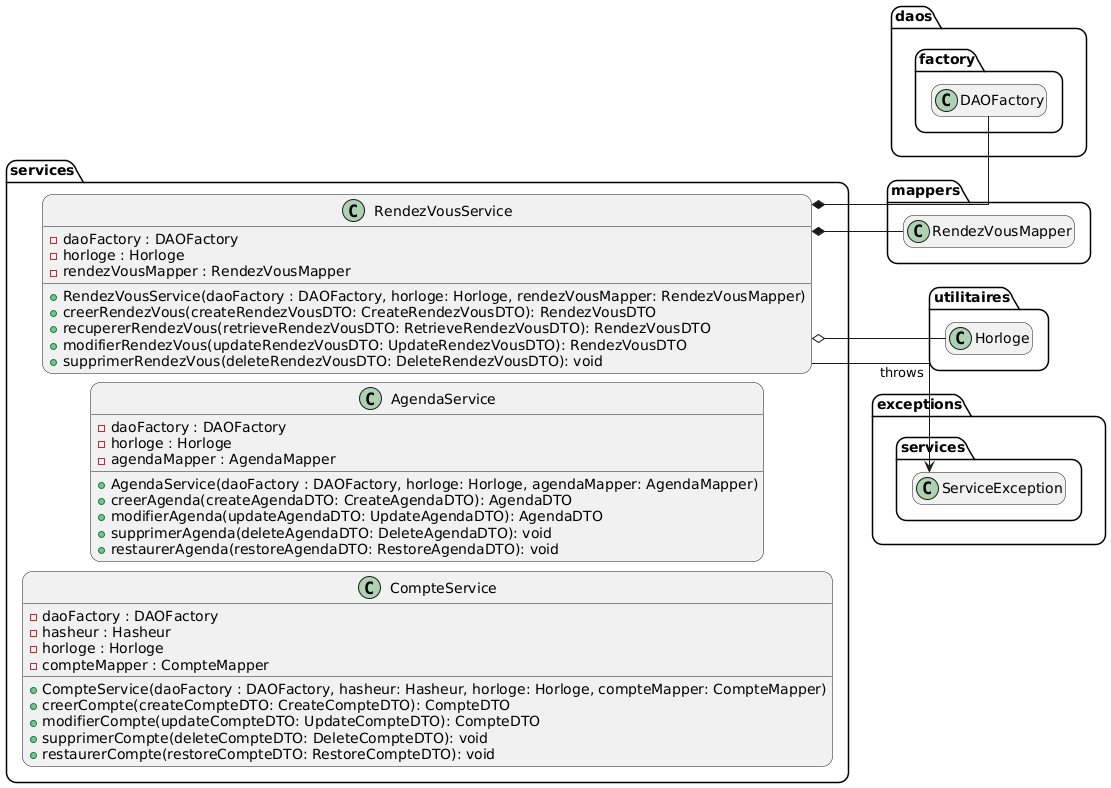

The diagram above was rendered by PlantUML. Its source (embedded in the PNG):
@startuml Services

skinparam linetype ortho
skinparam nodesep 10
skinparam ranksep 10
skinparam roundcorner 20

left to right direction

hide empty members

namespace services {

    class CompteService {
        - daoFactory : DAOFactory
        - hasheur : Hasheur
        - horloge : Horloge
        - compteMapper : CompteMapper
        + CompteService(daoFactory : DAOFactory, hasheur: Hasheur, horloge: Horloge, compteMapper: CompteMapper)
        + creerCompte(createCompteDTO: CreateCompteDTO): CompteDTO
        + modifierCompte(updateCompteDTO: UpdateCompteDTO): CompteDTO
        + supprimerCompte(deleteCompteDTO: DeleteCompteDTO): void
        + restaurerCompte(restoreCompteDTO: RestoreCompteDTO): void
    }

    class AgendaService {
        - daoFactory : DAOFactory
        - horloge : Horloge
        - agendaMapper : AgendaMapper
        + AgendaService(daoFactory : DAOFactory, horloge: Horloge, agendaMapper: AgendaMapper)
        + creerAgenda(createAgendaDTO: CreateAgendaDTO): AgendaDTO
        + modifierAgenda(updateAgendaDTO: UpdateAgendaDTO): AgendaDTO
        + supprimerAgenda(deleteAgendaDTO: DeleteAgendaDTO): void
        + restaurerAgenda(restoreAgendaDTO: RestoreAgendaDTO): void
    }

    class RendezVousService {
        - daoFactory : DAOFactory
        - horloge : Horloge
        - rendezVousMapper : RendezVousMapper
        + RendezVousService(daoFactory : DAOFactory, horloge: Horloge, rendezVousMapper: RendezVousMapper)
        + creerRendezVous(createRendezVousDTO: CreateRendezVousDTO): RendezVousDTO
        + recupererRendezVous(retrieveRendezVousDTO: RetrieveRendezVousDTO): RendezVousDTO
        + modifierRendezVous(updateRendezVousDTO: UpdateRendezVousDTO): RendezVousDTO
        + supprimerRendezVous(deleteRendezVousDTO: DeleteRendezVousDTO): void
    }
}

services.RendezVousService *-- daos.factory.DAOFactory
services.RendezVousService *-- mappers.RendezVousMapper
services.RendezVousService o-- utilitaires.Horloge
services.RendezVousService --> exceptions.services.ServiceException: "throws"

@enduml